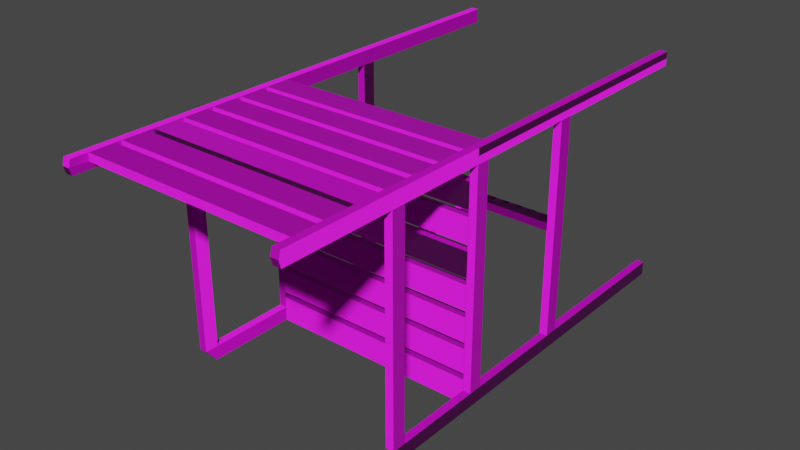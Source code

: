 # Source: Pool_Chair_for_Short_People.blend  (saved by Blender 3.0.42; exported with 4.5.12 LTS)
import bpy
from mathutils import Matrix  # noqa: F401  (used for matrix-valued properties, if any)

bpy.ops.wm.read_factory_settings(use_empty=True)
scene = bpy.context.scene
scene.name = 'Scene'

# ---- collections
col_collection = bpy.data.collections.new('Collection'); scene.collection.children.link(col_collection)

# ---- images (referenced by path relative to the original .blend; pixels are not part of the script)
import os
ASSET_DIR = os.environ.get("B2B_ASSET_DIR", "")  # directory of the original .blend (textures are referenced by path, not embedded)
HERE = os.path.dirname(os.path.abspath(__file__))  # packed textures are extracted next to this script under _unpacked/

def load_image(name, relpath, width, height, colorspace="sRGB"):
    """Load a texture the original file referenced (path relative to the .blend, or extracted next to this script)."""
    p = next((c for c in (os.path.join(HERE, relpath), os.path.join(ASSET_DIR, relpath)) if relpath and os.path.exists(c)), "")
    if p:
        img = bpy.data.images.load(p, check_existing=True)
        img.name = name
    else:  # same state as the original file: an image datablock whose file is absent (Cycles renders it pink)
        img = bpy.data.images.new(name, width, height)
        img.source = "FILE"
        img.filepath = "//" + (relpath or name)
    img.colorspace_settings.name = colorspace
    return img
img_pool_furniture_col_png = load_image('Pool_Furniture_col.png', 'Pool_Furniture_col.png', 1024, 1024, 'sRGB')
img_pool_furniture_nor = load_image('Pool_Furniture_nor', 'Pool_Furniture_nor.png', 1024, 1024, 'Non-Color')
img_pool_furniture_spec_png = load_image('Pool_Furniture_spec.png', 'Pool_Furniture_spec.png', 1024, 1024, 'Non-Color')
img_pool_furniture_col_png_001 = load_image('Pool_Furniture_col.png.001', 'Pool_Furniture_col.png', 1024, 1024, 'Non-Color')

# ---- materials (node trees are filled in below, after node groups)
mat_pool_furniture_material = bpy.data.materials.new('Pool_Furniture_material')
mat_pool_furniture_material.surface_render_method = 'BLENDED'
mat_pool_furniture_material.blend_method = 'BLEND'
mat_pool_furniture_material.use_transparent_shadow = False
mat_pool_furniture_material.diffuse_color = (0.2883, 0.1318, 0.08586, 1.0)
mat_pool_furniture_material.roughness = 0.8023

# ---- material node trees
mat_pool_furniture_material.use_nodes = True; mat_pool_furniture_material.node_tree.nodes.clear()
_N = mat_pool_furniture_material.node_tree.nodes; _L = mat_pool_furniture_material.node_tree.links
n0 = _N.new('ShaderNodeBsdfPrincipled'); n0.name = 'Principled BSDF'; n0.location = (10, 300)
n0.distribution = 'GGX'
n0.subsurface_method = 'RANDOM_WALK_SKIN'
n0.inputs[2].default_value = 0.8023
n0.inputs[3].default_value = 1.45
n0.inputs[27].default_value = (0.0, 0.0, 0.0, 1.0)
n0.inputs[28].default_value = 1.0
n1 = _N.new('ShaderNodeOutputMaterial'); n1.name = 'Material Output'; n1.location = (300, 300)
n2 = _N.new('ShaderNodeNormalMap'); n2.name = 'Normal Map'; n2.location = (-300, -300)
n2.label = 'Normal/Map'
n3 = _N.new('ShaderNodeTexImage'); n3.name = 'Image Texture'; n3.location = (-300, 600)
n3.image = img_pool_furniture_col_png
n4 = _N.new('ShaderNodeTexImage'); n4.name = 'Image Texture.001'; n4.location = (-600, -900)
n4.image = img_pool_furniture_nor
n5 = _N.new('ShaderNodeTexImage'); n5.name = 'Image Texture.002'; n5.location = (-300, 300)
n5.image = img_pool_furniture_spec_png
n6 = _N.new('ShaderNodeTexImage'); n6.name = 'Image Texture.003'; n6.location = (-300, 0)
n6.image = img_pool_furniture_col_png_001
_L.new(n0.outputs[0], n1.inputs[0])
_L.new(n2.outputs[0], n0.inputs[5])
_L.new(n3.outputs[0], n0.inputs[0])
_L.new(n4.outputs[0], n2.inputs[1])
_L.new(n5.outputs[0], n0.inputs[13])
_L.new(n6.outputs[1], n0.inputs[4])
n1.is_active_output = True

# ---- world
world_world = bpy.data.worlds.new('World'); scene.world = world_world
world_world.use_nodes = True; world_world.node_tree.nodes.clear()
_N = world_world.node_tree.nodes; _L = world_world.node_tree.links
n0 = _N.new('ShaderNodeOutputWorld'); n0.name = 'World Output'; n0.location = (300, 300)
n1 = _N.new('ShaderNodeBackground'); n1.name = 'Background'; n1.location = (10, 300)
n1.inputs[0].default_value = (0.05088, 0.05088, 0.05088, 1.0)
_L.new(n1.outputs[0], n0.inputs[0])
n0.is_active_output = True
world_world.color = (0.05088, 0.05088, 0.05088)
world_world.use_sun_shadow = False
world_world.sun_shadow_jitter_overblur = 0.0

# ---- meshes
me_cube_013 = bpy.data.meshes.new('Cube.013')
me_cube_013.from_pydata([(-4.175, 3.53, 11.07), (-4.175, 3.53, 11.37), (4.184, 3.53, 11.07), (4.184, 3.53, 11.37), (-4.175, 2.559, 11.07), (-4.175, 2.559, 11.37), (4.184, 2.559, 11.07), (4.184, 2.559, 11.37), (-4.175, 2.316, 11.07), (-4.175, 2.316, 11.37), (4.184, 2.316, 11.07), (4.184, 2.316, 11.37), (-4.175, 1.345, 11.07), (-4.175, 1.345, 11.37), (4.184, 1.345, 11.07), (4.184, 1.345, 11.37), (-4.175, 1.102, 11.07), (-4.175, 1.102, 11.37), (4.184, 1.102, 11.07), (4.184, 1.102, 11.37), (-4.175, 0.1309, 11.07), (-4.175, 0.1309, 11.37), (4.184, 0.1309, 11.07), (4.184, 0.1309, 11.37), (-4.175, -0.1119, 11.07), (-4.175, -0.1119, 11.37), (4.184, -0.1119, 11.07), (4.184, -0.1119, 11.37), (-4.175, -1.083, 11.07), (-4.175, -1.083, 11.37), (4.184, -1.083, 11.07), (4.184, -1.083, 11.37), (-4.175, -1.326, 11.07), (-4.175, -1.326, 11.37), (4.184, -1.326, 11.07), (4.184, -1.326, 11.37), (-4.175, -2.297, 11.07), (-4.175, -2.297, 11.37), (4.184, -2.297, 11.07), (4.184, -2.297, 11.37), (-4.175, -2.54, 11.07), (-4.175, -2.54, 11.37), (4.184, -2.54, 11.07), (4.184, -2.54, 11.37), (-4.175, -3.511, 11.07), (-4.175, -3.511, 11.37), (4.184, -3.511, 11.07), (4.184, -3.511, 11.37), (-4.175, -3.754, 11.07), (-4.175, -3.754, 11.37), (4.184, -3.754, 11.07), (4.184, -3.754, 11.37), (-4.175, -4.725, 11.07), (-4.175, -4.725, 11.37), (4.184, -4.725, 11.07), (4.184, -4.725, 11.37), (-4.477, 4.169, 10.83), (-4.175, 4.169, 10.83), (-4.477, -4.183, 10.83), (-4.175, -4.183, 10.83), (-4.477, 4.169, 11.37), (-4.175, 4.169, 11.37), (-4.477, -4.183, 11.37), (-4.175, -4.183, 11.37), (-4.175, 4.169, 19.64), (-4.477, 4.169, 19.64), (-4.175, 4.169, -0.3921), (-4.477, 4.169, -0.3921), (-4.175, 4.711, 19.64), (-4.477, 4.711, 19.64), (-4.175, 4.711, -0.3921), (-4.477, 4.711, -0.3921), (-4.477, -4.725, -0.3921), (-4.175, -4.725, -0.3921), (-4.477, -4.725, 14.88), (-4.175, -4.725, 14.88), (-4.477, -4.183, -0.3921), (-4.175, -4.183, -0.3921), (-4.477, -4.183, 15.35), (-4.175, -4.183, 15.35), (-4.175, 4.169, 11.37), (-4.477, 4.169, 11.37), (-4.175, 4.711, 11.37), (-4.477, 4.711, 11.37), (-4.477, 4.169, 6.191), (-4.175, 4.169, 6.191), (-4.477, -4.183, 6.191), (-4.175, -4.183, 6.191), (-4.477, 4.169, 6.733), (-4.175, 4.169, 6.733), (-4.477, -4.183, 6.733), (-4.175, -4.183, 6.733), (-4.175, -0.006925, 6.191), (-4.175, 0.2951, 6.191), (4.178, -0.006925, 6.191), (4.178, 0.2951, 6.191), (-4.175, -0.006925, 6.733), (-4.175, 0.2951, 6.733), (4.178, -0.006925, 6.733), (4.178, 0.2951, 6.733), (-4.477, 4.169, 14.81), (-4.175, 4.169, 14.81), (-4.477, -4.183, 14.81), (-4.175, -4.183, 14.81), (-4.477, 4.169, 15.35), (-4.175, 4.169, 15.35), (-4.477, -4.183, 15.35), (-4.175, -4.183, 15.35), (-4.175, 4.44, -0.3921), (-4.477, 4.44, -0.3921), (-4.175, 4.44, 19.71), (-4.477, 4.44, 19.71), (-4.175, 4.44, 11.37), (-4.477, 4.44, 11.37), (4.477, 4.169, 10.83), (4.175, 4.169, 10.83), (4.477, -4.183, 10.83), (4.175, -4.183, 10.83), (4.477, 4.169, 11.37), (4.175, 4.169, 11.37), (4.477, -4.183, 11.37), (4.175, -4.183, 11.37), (4.175, 4.169, 19.64), (4.477, 4.169, 19.64), (4.175, 4.169, -0.3921), (4.477, 4.169, -0.3921), (4.175, 4.711, 19.64), (4.477, 4.711, 19.64), (4.175, 4.711, -0.3921), (4.477, 4.711, -0.3921), (4.477, -4.725, -0.3921), (4.175, -4.725, -0.3921), (4.477, -4.725, 14.88), (4.175, -4.725, 14.88), (4.477, -4.183, -0.3921), (4.175, -4.183, -0.3921), (4.477, -4.183, 15.35), (4.175, -4.183, 15.35), (4.175, 4.169, 11.37), (4.477, 4.169, 11.37), (4.175, 4.711, 11.37), (4.477, 4.711, 11.37), (4.477, 4.169, 6.191), (4.175, 4.169, 6.191), (4.477, -4.183, 6.191), (4.175, -4.183, 6.191), (4.477, 4.169, 6.733), (4.175, 4.169, 6.733), (4.477, -4.183, 6.733), (4.175, -4.183, 6.733), (4.175, -0.006925, 6.191), (4.175, 0.2951, 6.191), (-4.178, -0.006925, 6.191), (-4.178, 0.2951, 6.191), (4.175, -0.006925, 6.733), (4.175, 0.2951, 6.733), (-4.178, -0.006925, 6.733), (-4.178, 0.2951, 6.733), (4.477, 4.169, 14.81), (4.175, 4.169, 14.81), (4.477, -4.183, 14.81), (4.175, -4.183, 14.81), (4.477, 4.169, 15.35), (4.175, 4.169, 15.35), (4.477, -4.183, 15.35), (4.175, -4.183, 15.35), (4.175, 4.44, -0.3921), (4.477, 4.44, -0.3921), (4.175, 4.44, 19.71), (4.477, 4.44, 19.71), (4.175, 4.44, 11.37), (4.477, 4.44, 11.37), (-4.175, 4.711, 11.71), (-4.175, 4.409, 11.71), (4.184, 4.711, 11.71), (4.184, 4.409, 11.71), (-4.175, 4.711, 10.73), (-4.175, 4.409, 10.73), (4.184, 4.711, 10.73), (4.184, 4.409, 10.73), (-4.175, 4.711, 12.92), (-4.175, 4.409, 12.92), (4.184, 4.711, 12.92), (4.184, 4.409, 12.92), (-4.175, 4.711, 11.95), (-4.175, 4.409, 11.95), (4.184, 4.711, 11.95), (4.184, 4.409, 11.95), (-4.175, 4.711, 14.13), (-4.175, 4.409, 14.13), (4.184, 4.711, 14.13), (4.184, 4.409, 14.13), (-4.175, 4.711, 13.16), (-4.175, 4.409, 13.16), (4.184, 4.711, 13.16), (4.184, 4.409, 13.16), (-4.175, 4.711, 15.35), (-4.175, 4.409, 15.35), (4.184, 4.711, 15.35), (4.184, 4.409, 15.35), (-4.175, 4.711, 14.38), (-4.175, 4.409, 14.38), (4.184, 4.711, 14.38), (4.184, 4.409, 14.38), (-4.175, 4.711, 16.56), (-4.175, 4.409, 16.56), (4.184, 4.711, 16.56), (4.184, 4.409, 16.56), (-4.175, 4.711, 15.59), (-4.175, 4.409, 15.59), (4.184, 4.711, 15.59), (4.184, 4.409, 15.59), (-4.175, 4.711, 17.78), (-4.175, 4.409, 17.78), (4.184, 4.711, 17.78), (4.184, 4.409, 17.78), (-4.175, 4.711, 16.8), (-4.175, 4.409, 16.8), (4.184, 4.711, 16.8), (4.184, 4.409, 16.8), (-4.175, 4.711, 18.99), (-4.175, 4.409, 18.99), (4.184, 4.711, 18.99), (4.184, 4.409, 18.99), (-4.175, 4.711, 18.02), (-4.175, 4.409, 18.02), (4.184, 4.711, 18.02), (4.184, 4.409, 18.02)], [], [(0, 1, 3, 2), (6, 7, 5, 4), (7, 3, 1, 5), (2, 6, 4, 0), (8, 9, 11, 10), (14, 15, 13, 12), (15, 11, 9, 13), (10, 14, 12, 8), (16, 17, 19, 18), (22, 23, 21, 20), (23, 19, 17, 21), (18, 22, 20, 16), (24, 25, 27, 26), (30, 31, 29, 28), (31, 27, 25, 29), (26, 30, 28, 24), (32, 33, 35, 34), (38, 39, 37, 36), (39, 35, 33, 37), (34, 38, 36, 32), (40, 41, 43, 42), (46, 47, 45, 44), (47, 43, 41, 45), (42, 46, 44, 40), (48, 49, 51, 50), (54, 55, 53, 52), (55, 51, 49, 53), (50, 54, 52, 48), (62, 63, 61, 60), (63, 59, 57, 61), (58, 62, 60, 56), (80, 81, 67, 66), (82, 83, 69, 68), (110, 111, 65, 64), (113, 81, 65, 111), (112, 82, 68, 110), (74, 75, 79, 78), (78, 79, 77, 76), (79, 75, 73, 77), (74, 78, 76, 72), (74, 72, 73, 75), (108, 70, 82, 112), (109, 67, 81, 113), (70, 71, 83, 82), (64, 65, 81, 80), (90, 91, 89, 88), (91, 87, 85, 89), (86, 90, 88, 84), (98, 99, 97, 96), (99, 95, 93, 97), (94, 98, 96, 92), (58, 56, 57, 59), (86, 84, 85, 87), (94, 92, 93, 95), (106, 107, 105, 104), (107, 103, 101, 105), (102, 106, 104, 100), (102, 100, 101, 103), (71, 109, 113, 83), (66, 108, 112, 80), (80, 112, 110, 64), (83, 113, 111, 69), (68, 69, 111, 110), (120, 118, 119, 121), (121, 119, 115, 117), (116, 114, 118, 120), (138, 124, 125, 139), (140, 126, 127, 141), (168, 122, 123, 169), (171, 169, 123, 139), (170, 168, 126, 140), (132, 136, 137, 133), (136, 134, 135, 137), (137, 135, 131, 133), (132, 130, 134, 136), (132, 133, 131, 130), (166, 170, 140, 128), (167, 171, 139, 125), (128, 140, 141, 129), (122, 138, 139, 123), (148, 146, 147, 149), (149, 147, 143, 145), (144, 142, 146, 148), (156, 154, 155, 157), (157, 155, 151, 153), (152, 150, 154, 156), (116, 117, 115, 114), (144, 145, 143, 142), (152, 153, 151, 150), (164, 162, 163, 165), (165, 163, 159, 161), (160, 158, 162, 164), (160, 161, 159, 158), (129, 141, 171, 167), (124, 138, 170, 166), (138, 122, 168, 170), (141, 127, 169, 171), (126, 168, 169, 127), (172, 173, 175, 174), (179, 175, 173, 177), (174, 178, 176, 172), (176, 178, 179, 177), (180, 181, 183, 182), (187, 183, 181, 185), (182, 186, 184, 180), (184, 186, 187, 185), (188, 189, 191, 190), (195, 191, 189, 193), (190, 194, 192, 188), (192, 194, 195, 193), (196, 197, 199, 198), (203, 199, 197, 201), (198, 202, 200, 196), (200, 202, 203, 201), (204, 205, 207, 206), (211, 207, 205, 209), (206, 210, 208, 204), (208, 210, 211, 209), (212, 213, 215, 214), (219, 215, 213, 217), (214, 218, 216, 212), (216, 218, 219, 217), (220, 221, 223, 222), (227, 223, 221, 225), (222, 226, 224, 220), (224, 226, 227, 225)])
me_cube_013.polygons.foreach_set('use_smooth', [True] * 126)
_k = set([(0, 2), (1, 3), (4, 6), (5, 7), (8, 10), (9, 11), (12, 14), (13, 15), (16, 18), (17, 19), (20, 22), (21, 23), (24, 26), (25, 27), (28, 30), (29, 31), (32, 34), (33, 35), (36, 38), (37, 39), (40, 42), (41, 43), (44, 46), (45, 47), (48, 50), (49, 51), (52, 54), (53, 55), (56, 58), (57, 59), (60, 62), (61, 63), (64, 65), (64, 80), (64, 110), (65, 81), (65, 111), (66, 80), (67, 81), (68, 69), (68, 82), (68, 110), (69, 83), (69, 111), (70, 82), (71, 83), (72, 74), (73, 75), (74, 75), (74, 78), (75, 79), (76, 78), (77, 79), (78, 79), (84, 86), (85, 87), (88, 90), (89, 91), (92, 94), (93, 95), (96, 98), (97, 99), (100, 102), (101, 103), (104, 106), (105, 107), (110, 111), (114, 116), (115, 117), (118, 120), (119, 121), (122, 123), (122, 138), (122, 168), (123, 139), (123, 169), (124, 138), (125, 139), (126, 127), (126, 140), (126, 168), (127, 141), (127, 169), (128, 140), (129, 141), (130, 132), (131, 133), (132, 133), (132, 136), (133, 137), (134, 136), (135, 137), (136, 137), (142, 144), (143, 145), (146, 148), (147, 149), (150, 152), (151, 153), (154, 156), (155, 157), (158, 160), (159, 161), (162, 164), (163, 165), (168, 169), (172, 174), (173, 175), (176, 178), (177, 179), (180, 182), (181, 183), (184, 186), (185, 187), (188, 190), (189, 191), (192, 194), (193, 195), (196, 198), (197, 199), (200, 202), (201, 203), (204, 206), (205, 207), (208, 210), (209, 211), (212, 214), (213, 215), (216, 218), (217, 219), (220, 222), (221, 223), (224, 226), (225, 227)])
me_cube_013.attributes.new('sharp_edge', 'BOOLEAN', 'EDGE').data.foreach_set('value', [ (min(e.vertices), max(e.vertices)) in _k for e in me_cube_013.edges])
_uv = me_cube_013.uv_layers.new(name='UVMap')
_uv.uv.foreach_set('vector', [0.05656, 0.4711, 0.07041, 0.4711, 0.07041, 0.8544, 0.05656, 0.8544, 0.1288, 0.8544, 0.1149, 0.8544, 0.1149, 0.4711, 0.1288, 0.4711, 0.1149, 0.8544, 0.07041, 0.8544, 0.07041, 0.4711, 0.1149, 0.4711, 0.1733, 0.8544, 0.1288, 0.8544, 0.1288, 0.4711, 0.1733, 0.4711, 0.1355, 0.8428, 0.1216, 0.8428, 0.1216, 0.4596, 0.1355, 0.4596, 0.06326, 0.4596, 0.07711, 0.4596, 0.07711, 0.8428, 0.06326, 0.8428, 0.07711, 0.4596, 0.1216, 0.4596, 0.1216, 0.8428, 0.07711, 0.8428, 0.01874, 0.4596, 0.06326, 0.4596, 0.06326, 0.8428, 0.01874, 0.8428, 0.04488, 0.3078, 0.05873, 0.3078, 0.05873, 0.691, 0.04488, 0.691, 0.1171, 0.691, 0.1033, 0.691, 0.1033, 0.3078, 0.1171, 0.3078, 0.1033, 0.691, 0.05873, 0.691, 0.05873, 0.3078, 0.1033, 0.3078, 0.1616, 0.691, 0.1171, 0.691, 0.1171, 0.3078, 0.1616, 0.3078, 0.09688, 0.8416, 0.08304, 0.8416, 0.08304, 0.4583, 0.09688, 0.4583, 0.03696, 0.4534, 0.05081, 0.4534, 0.05081, 0.8367, 0.03696, 0.8367, 0.03851, 0.4583, 0.08304, 0.4583, 0.08304, 0.8416, 0.03851, 0.8416, 0.1413, 0.4559, 0.1858, 0.4559, 0.1858, 0.8391, 0.1413, 0.8391, 0.1493, 0.8441, 0.1354, 0.8441, 0.1354, 0.4608, 0.1493, 0.4608, 0.07707, 0.4608, 0.09092, 0.4608, 0.09091, 0.8441, 0.07707, 0.8441, 0.09092, 0.4608, 0.1354, 0.4608, 0.1354, 0.8441, 0.09091, 0.8441, 0.03254, 0.4608, 0.07707, 0.4608, 0.07707, 0.8441, 0.03254, 0.8441, 0.09106, 0.8453, 0.07721, 0.8453, 0.07721, 0.462, 0.09106, 0.462, 0.03114, 0.4571, 0.04499, 0.4571, 0.04499, 0.8404, 0.03114, 0.8404, 0.03268, 0.462, 0.07721, 0.462, 0.07721, 0.8453, 0.03268, 0.8453, 0.1355, 0.4596, 0.18, 0.4596, 0.18, 0.8428, 0.1355, 0.8428, 0.1413, 0.8391, 0.1275, 0.8391, 0.1275, 0.4559, 0.1413, 0.4559, 0.06909, 0.4559, 0.08294, 0.4559, 0.08294, 0.8391, 0.06909, 0.8391, 0.08294, 0.4559, 0.1275, 0.4559, 0.1275, 0.8391, 0.08294, 0.8391, 0.02456, 0.4559, 0.06909, 0.4559, 0.06909, 0.8391, 0.02456, 0.8391, 0.1404, 0.8386, 0.1216, 0.8386, 0.1216, 0.3188, 0.1404, 0.3188, 0.1434, 0.3191, 0.1771, 0.3191, 0.1771, 0.8388, 0.1434, 0.8388, 0.1094, 0.861, 0.07565, 0.861, 0.07565, 0.3413, 0.1094, 0.3413, 0.05198, 0.339, 0.07078, 0.339, 0.07078, 0.7972, 0.05198, 0.7972, 0.07719, 0.8192, 0.0584, 0.8192, 0.0584, 0.3049, 0.07719, 0.3049, 0.02001, 0.3376, 0.01992, 0.3188, 0.03738, 0.3188, 0.03746, 0.3376, 0.06346, 0.8757, 0.04661, 0.8757, 0.04661, 0.3614, 0.06346, 0.3568, 0.09598, 0.3049, 0.1128, 0.3049, 0.1128, 0.8192, 0.09598, 0.8237, 0.0183, 0.2557, 0.0371, 0.2556, 0.03729, 0.3, 0.0185, 0.3001, 0.1094, 0.2336, 0.1282, 0.2336, 0.1282, 0.9392, 0.1094, 0.9392, 0.0807, 0.2704, 0.1144, 0.2993, 0.1144, 0.9761, 0.0807, 0.9761, 0.0807, 0.9472, 0.04699, 0.9761, 0.04699, 0.2704, 0.0807, 0.2704, 0.147, 0.2336, 0.147, 0.9103, 0.1282, 0.9103, 0.1282, 0.2336, 0.04225, 0.8111, 0.0254, 0.8111, 0.0254, 0.3528, 0.04225, 0.3528, 0.1233, 0.7972, 0.1064, 0.7972, 0.1064, 0.339, 0.1233, 0.339, 0.08957, 0.7972, 0.07078, 0.7972, 0.07078, 0.339, 0.08957, 0.339, 0.07719, 0.3049, 0.09598, 0.3049, 0.09598, 0.8192, 0.07719, 0.8192, 0.1028, 0.8385, 0.08398, 0.8385, 0.08398, 0.3188, 0.1028, 0.3188, 0.1097, 0.3528, 0.1434, 0.3528, 0.1434, 0.8725, 0.1097, 0.8725, 0.04225, 0.3528, 0.07596, 0.3528, 0.07596, 0.8725, 0.04225, 0.8725, 0.0464, 0.8385, 0.0276, 0.8385, 0.0276, 0.3188, 0.0464, 0.3188, 0.08226, 0.3568, 0.116, 0.3568, 0.116, 0.8766, 0.08226, 0.8766, 0.07596, 0.3528, 0.1097, 0.3528, 0.1097, 0.8725, 0.07596, 0.8725, 0.0464, 0.8386, 0.0464, 0.3188, 0.06519, 0.3188, 0.06519, 0.8386, 0.06519, 0.8385, 0.06519, 0.3188, 0.08398, 0.3188, 0.08398, 0.8385, 0.06346, 0.8766, 0.06346, 0.3568, 0.08226, 0.3568, 0.08226, 0.8766, 0.1216, 0.8386, 0.1028, 0.8386, 0.1028, 0.3188, 0.1216, 0.3188, 0.1094, 0.7533, 0.07567, 0.7533, 0.07567, 0.2336, 0.1094, 0.2336, 0.07567, 0.787, 0.04197, 0.787, 0.04197, 0.2673, 0.07567, 0.2673, 0.0396, 0.8246, 0.0396, 0.3049, 0.0584, 0.3049, 0.0584, 0.8246, 0.08957, 0.339, 0.1064, 0.339, 0.1064, 0.7972, 0.08957, 0.7972, 0.1401, 0.7972, 0.1233, 0.7972, 0.1233, 0.339, 0.1401, 0.339, 0.1297, 0.8237, 0.1128, 0.8237, 0.1128, 0.3049, 0.1297, 0.3094, 0.1465, 0.8237, 0.1297, 0.8237, 0.1297, 0.3049, 0.1465, 0.3094, 0.03729, 0.3, 0.03738, 0.3188, 0.01992, 0.3188, 0.01984, 0.3001, 0.1404, 0.8386, 0.1404, 0.3188, 0.1216, 0.3188, 0.1216, 0.8386, 0.1434, 0.3191, 0.1434, 0.8388, 0.1771, 0.8388, 0.1771, 0.3191, 0.1094, 0.861, 0.1094, 0.3413, 0.07565, 0.3413, 0.07565, 0.861, 0.05198, 0.339, 0.05198, 0.7972, 0.07078, 0.7972, 0.07078, 0.339, 0.07719, 0.8192, 0.07719, 0.3049, 0.0584, 0.3049, 0.0584, 0.8192, 0.02001, 0.3376, 0.03746, 0.3376, 0.03738, 0.3188, 0.01992, 0.3188, 0.06346, 0.8757, 0.06346, 0.3568, 0.04661, 0.3614, 0.04661, 0.8757, 0.09598, 0.3049, 0.09598, 0.8237, 0.1128, 0.8192, 0.1128, 0.3049, 0.0183, 0.2557, 0.0185, 0.3001, 0.03729, 0.3, 0.0371, 0.2556, 0.1094, 0.2336, 0.1094, 0.9392, 0.1282, 0.9392, 0.1282, 0.2336, 0.0807, 0.2704, 0.0807, 0.9761, 0.1144, 0.9761, 0.1144, 0.2993, 0.0807, 0.9472, 0.0807, 0.2704, 0.04699, 0.2704, 0.04699, 0.9761, 0.147, 0.2336, 0.1282, 0.2336, 0.1282, 0.9103, 0.147, 0.9103, 0.04225, 0.8111, 0.04225, 0.3528, 0.0254, 0.3528, 0.0254, 0.8111, 0.1233, 0.7972, 0.1233, 0.339, 0.1064, 0.339, 0.1064, 0.7972, 0.08957, 0.7972, 0.08957, 0.339, 0.07078, 0.339, 0.07078, 0.7972, 0.07719, 0.3049, 0.07719, 0.8192, 0.09598, 0.8192, 0.09598, 0.3049, 0.1028, 0.8385, 0.1028, 0.3188, 0.08398, 0.3188, 0.08398, 0.8385, 0.1097, 0.3528, 0.1097, 0.8725, 0.1434, 0.8725, 0.1434, 0.3528, 0.04225, 0.3528, 0.04225, 0.8725, 0.07596, 0.8725, 0.07596, 0.3528, 0.0464, 0.8385, 0.0464, 0.3188, 0.0276, 0.3188, 0.0276, 0.8385, 0.08226, 0.3568, 0.08226, 0.8766, 0.116, 0.8766, 0.116, 0.3568, 0.07596, 0.3528, 0.07596, 0.8725, 0.1097, 0.8725, 0.1097, 0.3528, 0.0464, 0.8386, 0.06519, 0.8386, 0.06519, 0.3188, 0.0464, 0.3188, 0.06519, 0.8385, 0.08398, 0.8385, 0.08398, 0.3188, 0.06519, 0.3188, 0.06346, 0.8766, 0.08226, 0.8766, 0.08226, 0.3568, 0.06346, 0.3568, 0.1216, 0.8386, 0.1216, 0.3188, 0.1028, 0.3188, 0.1028, 0.8386, 0.1094, 0.7533, 0.1094, 0.2336, 0.07567, 0.2336, 0.07567, 0.7533, 0.07567, 0.787, 0.07567, 0.2673, 0.04197, 0.2673, 0.04197, 0.787, 0.0396, 0.8246, 0.0584, 0.8246, 0.0584, 0.3049, 0.0396, 0.3049, 0.08957, 0.339, 0.08957, 0.7972, 0.1064, 0.7972, 0.1064, 0.339, 0.1401, 0.7972, 0.1401, 0.339, 0.1233, 0.339, 0.1233, 0.7972, 0.1297, 0.8237, 0.1297, 0.3094, 0.1128, 0.3049, 0.1128, 0.8237, 0.1465, 0.8237, 0.1465, 0.3094, 0.1297, 0.3049, 0.1297, 0.8237, 0.03729, 0.3, 0.01984, 0.3001, 0.01992, 0.3188, 0.03738, 0.3188, 0.1029, 0.8471, 0.089, 0.8471, 0.089, 0.4639, 0.1029, 0.4639, 0.04447, 0.4639, 0.089, 0.4639, 0.089, 0.8471, 0.04447, 0.8471, 0.1029, 0.4639, 0.1474, 0.4639, 0.1474, 0.8471, 0.1029, 0.8471, 0.03063, 0.8471, 0.03063, 0.4639, 0.04447, 0.4639, 0.04447, 0.8471, 0.1067, 0.8508, 0.09283, 0.8508, 0.09283, 0.4675, 0.1067, 0.4675, 0.0483, 0.4675, 0.09283, 0.4675, 0.09283, 0.8508, 0.0483, 0.8508, 0.1067, 0.4675, 0.1512, 0.4675, 0.1512, 0.8508, 0.1067, 0.8508, 0.03445, 0.8508, 0.03445, 0.4675, 0.0483, 0.4675, 0.0483, 0.8508, 0.07565, 0.8545, 0.0618, 0.8545, 0.0618, 0.4712, 0.07565, 0.4712, 0.01727, 0.4712, 0.0618, 0.4712, 0.0618, 0.8545, 0.01727, 0.8545, 0.07565, 0.4712, 0.1202, 0.4712, 0.1202, 0.8545, 0.07565, 0.8545, 0.1474, 0.8471, 0.1474, 0.4639, 0.1612, 0.4639, 0.1612, 0.8471, 0.1344, 0.8545, 0.1206, 0.8545, 0.1206, 0.4712, 0.1344, 0.4712, 0.07606, 0.4712, 0.1206, 0.4712, 0.1206, 0.8545, 0.07606, 0.8545, 0.1344, 0.4712, 0.179, 0.4712, 0.179, 0.8545, 0.1344, 0.8545, 0.06221, 0.8545, 0.06221, 0.4712, 0.07606, 0.4712, 0.07606, 0.8545, 0.1093, 0.4559, 0.1231, 0.4559, 0.1231, 0.8391, 0.1093, 0.8391, 0.1677, 0.8391, 0.1231, 0.8391, 0.1231, 0.4559, 0.1677, 0.4559, 0.1093, 0.8391, 0.06476, 0.8391, 0.06476, 0.4559, 0.1093, 0.4559, 0.1815, 0.4559, 0.1815, 0.8391, 0.1677, 0.8391, 0.1677, 0.4559, 0.1924, 0.8545, 0.1786, 0.8545, 0.1786, 0.4712, 0.1924, 0.4712, 0.134, 0.4712, 0.1786, 0.4712, 0.1786, 0.8545, 0.134, 0.8545, 0.01769, 0.4712, 0.06221, 0.4712, 0.06221, 0.8545, 0.01769, 0.8545, 0.1202, 0.8545, 0.1202, 0.4712, 0.134, 0.4712, 0.134, 0.8545, 0.1691, 0.8416, 0.1553, 0.8416, 0.1553, 0.4583, 0.1691, 0.4583, 0.1107, 0.4583, 0.1553, 0.4583, 0.1553, 0.8416, 0.1107, 0.8416, 0.02023, 0.4559, 0.06476, 0.4559, 0.06476, 0.8391, 0.02023, 0.8391, 0.09688, 0.8416, 0.09688, 0.4583, 0.1107, 0.4583, 0.1107, 0.8416])
me_cube_013.materials.append(mat_pool_furniture_material)
me_cube_013.use_remesh_fix_poles = True
me_cube_013.use_remesh_preserve_attributes = False
me_cube_013.update()
me_cube_013.normals_split_custom_set([tuple(v) for v in zip(*[iter([5.705e-08, 1.0, 0.0, 5.705e-08, 1.0, 0.0, 5.705e-08, 1.0, 0.0, 5.705e-08, 1.0, 0.0, -5.705e-08, -1.0, 0.0, -5.705e-08, -1.0, 0.0, -5.705e-08, -1.0, 0.0, -5.705e-08, -1.0, 0.0, -2.35e-07, 0.0, 1.0, -2.35e-07, 0.0, 1.0, -2.35e-07, 0.0, 1.0, -2.35e-07, 0.0, 1.0, 2.35e-07, 0.0, -1.0, 2.35e-07, 0.0, -1.0, 2.35e-07, 0.0, -1.0, 2.35e-07, 0.0, -1.0, 5.705e-08, 1.0, 0.0, 5.705e-08, 1.0, 0.0, 5.705e-08, 1.0, 0.0, 5.705e-08, 1.0, 0.0, -5.705e-08, -1.0, 0.0, -5.705e-08, -1.0, 0.0, -5.705e-08, -1.0, 0.0, -5.705e-08, -1.0, 0.0, -2.35e-07, 0.0, 1.0, -2.35e-07, 0.0, 1.0, -2.35e-07, 0.0, 1.0, -2.35e-07, 0.0, 1.0, 2.35e-07, 0.0, -1.0, 2.35e-07, 0.0, -1.0, 2.35e-07, 0.0, -1.0, 2.35e-07, 0.0, -1.0, 5.705e-08, 1.0, 0.0, 5.705e-08, 1.0, 0.0, 5.705e-08, 1.0, 0.0, 5.705e-08, 1.0, 0.0, -4.279e-08, -1.0, 0.0, -4.279e-08, -1.0, 0.0, -4.279e-08, -1.0, 0.0, -4.279e-08, -1.0, 0.0, -2.35e-07, 0.0, 1.0, -2.35e-07, 0.0, 1.0, -2.35e-07, 0.0, 1.0, -2.35e-07, 0.0, 1.0, 3.525e-07, 0.0, -1.0, 3.525e-07, 0.0, -1.0, 3.525e-07, 0.0, -1.0, 3.525e-07, 0.0, -1.0, 4.368e-08, 1.0, 0.0, 4.368e-08, 1.0, 0.0, 4.368e-08, 1.0, 0.0, 4.368e-08, 1.0, 0.0, -5.705e-08, -1.0, 0.0, -5.705e-08, -1.0, 0.0, -5.705e-08, -1.0, 0.0, -5.705e-08, -1.0, 0.0, -2.35e-07, 0.0, 1.0, -2.35e-07, 0.0, 1.0, -2.35e-07, 0.0, 1.0, -2.35e-07, 0.0, 1.0, 1.175e-07, 0.0, -1.0, 1.175e-07, 0.0, -1.0, 1.175e-07, 0.0, -1.0, 1.175e-07, 0.0, -1.0, 5.705e-08, 1.0, 0.0, 5.705e-08, 1.0, 0.0, 5.705e-08, 1.0, 0.0, 5.705e-08, 1.0, 0.0, -5.705e-08, -1.0, 0.0, -5.705e-08, -1.0, 0.0, -5.705e-08, -1.0, 0.0, -5.705e-08, -1.0, 0.0, -2.35e-07, 0.0, 1.0, -2.35e-07, 0.0, 1.0, -2.35e-07, 0.0, 1.0, -2.35e-07, 0.0, 1.0, 2.35e-07, 0.0, -1.0, 2.35e-07, 0.0, -1.0, 2.35e-07, 0.0, -1.0, 2.35e-07, 0.0, -1.0, 5.705e-08, 1.0, 0.0, 5.705e-08, 1.0, 0.0, 5.705e-08, 1.0, 0.0, 5.705e-08, 1.0, 0.0, -5.705e-08, -1.0, 0.0, -5.705e-08, -1.0, 0.0, -5.705e-08, -1.0, 0.0, -5.705e-08, -1.0, 0.0, -2.35e-07, 0.0, 1.0, -2.35e-07, 0.0, 1.0, -2.35e-07, 0.0, 1.0, -2.35e-07, 0.0, 1.0, 2.35e-07, 0.0, -1.0, 2.35e-07, 0.0, -1.0, 2.35e-07, 0.0, -1.0, 2.35e-07, 0.0, -1.0, 5.705e-08, 1.0, 0.0, 5.705e-08, 1.0, 0.0, 5.705e-08, 1.0, 0.0, 5.705e-08, 1.0, 0.0, 0.0, -1.0, 0.0, 0.0, -1.0, 0.0, 0.0, -1.0, 0.0, 0.0, -1.0, 0.0, -2.35e-07, 0.0, 1.0, -2.35e-07, 0.0, 1.0, -2.35e-07, 0.0, 1.0, -2.35e-07, 0.0, 1.0, 3.525e-07, 0.0, -1.0, 3.525e-07, 0.0, -1.0, 3.525e-07, 0.0, -1.0, 3.525e-07, 0.0, -1.0, 0.0, 0.0, 1.0, 0.0, 0.0, 1.0, 0.0, 0.0, 1.0, 0.0, 0.0, 1.0, 1.0, 0.0, 4.401e-07, 1.0, 0.0, 4.401e-07, 1.0, 0.0, 4.401e-07, 1.0, 0.0, 4.401e-07, -1.0, 1.054e-07, -4.401e-07, -1.0, 1.054e-07, -4.401e-07, -1.0, 1.054e-07, -4.401e-07, -1.0, 1.054e-07, -4.401e-07, 0.0, -1.0, -1.078e-07, 0.0, -1.0, -1.078e-07, 0.0, -1.0, -1.678e-07, 0.0, -1.0, -1.678e-07, 0.0, 1.0, 0.0, 0.0, 1.0, 0.0, 0.0, 1.0, 0.0, 0.0, 1.0, 0.0, 0.0, -0.2608, 0.9654, 0.0, -0.2608, 0.9654, 0.0, -0.2608, 0.9654, 0.0, -0.2608, 0.9654, -1.0, -2.081e-13, -8.952e-08, -1.0, -2.319e-07, -8.952e-08, -1.0, -4.639e-07, -5.744e-08, -1.0, -3.48e-13, -5.744e-08, 1.0, -3.619e-14, 1.182e-07, 1.0, 3.976e-08, 1.182e-07, 1.0, 7.952e-08, 1.149e-07, 1.0, -5.709e-14, 1.149e-07, 0.0, -0.6507, 0.7594, 0.0, -0.6507, 0.7594, 0.0, -0.6507, 0.7594, 0.0, -0.6507, 0.7594, 0.0, 1.0, 1.755e-07, 0.0, 1.0, 1.755e-07, 0.0, 1.0, 1.755e-07, 0.0, 1.0, 1.755e-07, 1.0, 0.0, 1.537e-07, 1.0, 0.0, 1.537e-07, 1.0, 0.0, 1.537e-07, 1.0, 0.0, 1.537e-07, -1.0, 0.0, -1.845e-07, -1.0, 0.0, -1.845e-07, -1.0, 0.0, -1.845e-07, -1.0, 0.0, -1.845e-07, 0.0, -1.0, -1.285e-08, 0.0, -1.0, -1.285e-08, 0.0, -1.0, -1.285e-08, 0.0, -1.0, -1.285e-08, 1.0, 0.0, 1.216e-07, 1.0, 0.0, 1.216e-07, 1.0, 3.976e-08, 1.182e-07, 1.0, -3.619e-14, 1.182e-07, -1.0, 0.0, -1.216e-07, -1.0, 0.0, -1.216e-07, -1.0, -2.319e-07, -8.952e-08, -1.0, -2.081e-13, -8.952e-08, 0.0, 1.0, 0.0, 0.0, 1.0, 0.0, 0.0, 1.0, 0.0, 0.0, 1.0, 0.0, 0.0, -1.0, -4.775e-08, 0.0, -1.0, -4.775e-08, 0.0, -1.0, -1.078e-07, 0.0, -1.0, -1.078e-07, -3.024e-06, 1.803e-13, 1.0, -3.024e-06, 1.803e-13, 1.0, -3.024e-06, 1.803e-13, 1.0, -3.024e-06, 1.803e-13, 1.0, 1.0, -5.269e-08, 0.0, 1.0, -5.269e-08, 0.0, 1.0, -5.269e-08, 0.0, 1.0, -5.269e-08, 0.0, -1.0, 1.581e-07, 0.0, -1.0, 1.581e-07, 0.0, -1.0, 1.581e-07, 0.0, -1.0, 1.581e-07, 0.0, -9.451e-08, 0.0, 1.0, -9.451e-08, 0.0, 1.0, -9.451e-08, 0.0, 1.0, -9.451e-08, 0.0, 1.0, 4.282e-08, 1.0, 0.0, 4.282e-08, 1.0, 0.0, 4.282e-08, 1.0, 0.0, 4.282e-08, 1.0, 0.0, -4.371e-08, -1.0, 0.0, -4.371e-08, -1.0, 0.0, -4.371e-08, -1.0, 0.0, -4.371e-08, -1.0, 0.0, 0.0, 0.0, -1.0, 0.0, 0.0, -1.0, 0.0, 0.0, -1.0, 0.0, 0.0, -1.0, 1.512e-06, -1.142e-07, -1.0, 1.512e-06, -1.142e-07, -1.0, 1.512e-06, -1.142e-07, -1.0, 1.512e-06, -1.142e-07, -1.0, 2.162e-07, 0.0, -1.0, 2.162e-07, 0.0, -1.0, 2.162e-07, 0.0, -1.0, 2.162e-07, 0.0, -1.0, 0.0, 0.0, 1.0, 0.0, 0.0, 1.0, 0.0, 0.0, 1.0, 0.0, 0.0, 1.0, 1.0, -5.269e-08, 0.0, 1.0, -5.269e-08, 0.0, 1.0, -5.269e-08, 0.0, 1.0, -5.269e-08, 0.0, -1.0, 1.054e-07, 0.0, -1.0, 1.054e-07, 0.0, -1.0, 1.054e-07, 0.0, -1.0, 1.054e-07, 0.0, 0.0, 0.0, -1.0, 0.0, 0.0, -1.0, 0.0, 0.0, -1.0, 0.0, 0.0, -1.0, -1.0, 0.0, -1.216e-07, -1.0, 0.0, -1.216e-07, -1.0, -2.081e-13, -8.952e-08, -1.0, 2.319e-07, -8.952e-08, 1.0, 0.0, 1.216e-07, 1.0, 0.0, 1.216e-07, 1.0, -3.619e-14, 1.182e-07, 1.0, -3.976e-08, 1.182e-07, 1.0, -3.976e-08, 1.182e-07, 1.0, -3.619e-14, 1.182e-07, 1.0, -5.709e-14, 1.149e-07, 1.0, -7.952e-08, 1.149e-07, -1.0, 2.319e-07, -8.952e-08, -1.0, -2.081e-13, -8.952e-08, -1.0, -3.48e-13, -5.744e-08, -1.0, 4.639e-07, -5.744e-08, 0.0, 0.2608, 0.9654, 0.0, 0.2608, 0.9654, 0.0, 0.2608, 0.9654, 0.0, 0.2608, 0.9654, 0.0, 0.0, 1.0, 0.0, 0.0, 1.0, 0.0, 0.0, 1.0, 0.0, 0.0, 1.0, -1.0, 0.0, -4.401e-07, -1.0, 0.0, -4.401e-07, -1.0, 0.0, -4.401e-07, -1.0, 0.0, -4.401e-07, 1.0, 0.0, 4.401e-07, 1.0, 0.0, 4.401e-07, 1.0, 0.0, 4.401e-07, 1.0, 0.0, 4.401e-07, 0.0, -1.0, -8.259e-08, 0.0, -1.0, -1.667e-07, 0.0, -1.0, -1.667e-07, 0.0, -1.0, -8.259e-08, 0.0, 1.0, 1.902e-08, 0.0, 1.0, 2.234e-08, 0.0, 1.0, 2.234e-08, 0.0, 1.0, 1.902e-08, 0.0, -0.2608, 0.9654, 0.0, -0.2608, 0.9654, 0.0, -0.2608, 0.9654, 0.0, -0.2608, 0.9654, 1.0, 0.0, 1.47e-07, 1.0, 0.0, 1.723e-07, 1.0, 0.0, 1.723e-07, 1.0, 0.0, 1.47e-07, -1.0, 0.0, -1.182e-07, -1.0, 0.0, -1.149e-07, -1.0, 0.0, -1.149e-07, -1.0, 0.0, -1.182e-07, 0.0, -0.6507, 0.7594, 0.0, -0.6507, 0.7594, 0.0, -0.6507, 0.7594, 0.0, -0.6507, 0.7594, 0.0, 1.0, 1.589e-07, 0.0, 1.0, 1.589e-07, 0.0, 1.0, 1.589e-07, 0.0, 1.0, 1.589e-07, -1.0, 0.0, -1.537e-07, -1.0, 0.0, -1.537e-07, -1.0, 0.0, -1.537e-07, -1.0, 0.0, -1.537e-07, 1.0, -9.082e-07, 1.23e-07, 1.0, -9.082e-07, 1.23e-07, 1.0, -9.082e-07, 1.23e-07, 1.0, -9.082e-07, 1.23e-07, 0.0, -1.0, -2.584e-08, 0.0, -1.0, -2.584e-08, 0.0, -1.0, -2.584e-08, 0.0, -1.0, -2.584e-08, -1.0, 0.0, -1.216e-07, -1.0, 0.0, -1.182e-07, -1.0, 0.0, -1.182e-07, -1.0, 0.0, -1.216e-07, 1.0, 0.0, 1.216e-07, 1.0, 0.0, 1.47e-07, 1.0, 0.0, 1.47e-07, 1.0, 0.0, 1.216e-07, 0.0, 1.0, 1.57e-08, 0.0, 1.0, 1.902e-08, 0.0, 1.0, 1.902e-08, 0.0, 1.0, 1.57e-08, 0.0, -1.0, 1.521e-09, 0.0, -1.0, -8.259e-08, 0.0, -1.0, -8.259e-08, 0.0, -1.0, 1.521e-09, -1.512e-06, 0.0, 1.0, -1.512e-06, 0.0, 1.0, -1.512e-06, 0.0, 1.0, -1.512e-06, 0.0, 1.0, -1.0, 6.857e-08, 0.0, -1.0, 6.857e-08, 0.0, -1.0, 6.857e-08, 0.0, -1.0, 6.857e-08, 0.0, 1.0, 0.0, 0.0, 1.0, 0.0, 0.0, 1.0, 0.0, 0.0, 1.0, 0.0, 0.0, -1.039e-07, 0.0, 1.0, -1.039e-07, 0.0, 1.0, -1.039e-07, 0.0, 1.0, -1.039e-07, 0.0, 1.0, 4.282e-08, 1.0, 0.0, 4.282e-08, 1.0, 0.0, 4.282e-08, 1.0, 0.0, 4.282e-08, 1.0, 0.0, -4.371e-08, -1.0, 0.0, -4.371e-08, -1.0, 0.0, -4.371e-08, -1.0, 0.0, -4.371e-08, -1.0, 0.0, 0.0, 0.0, -1.0, 0.0, 0.0, -1.0, 0.0, 0.0, -1.0, 0.0, 0.0, -1.0, 1.512e-06, -1.142e-07, -1.0, 1.512e-06, -1.142e-07, -1.0, 1.512e-06, -1.142e-07, -1.0, 1.512e-06, -1.142e-07, -1.0, 0.0, 0.0, -1.0, 0.0, 0.0, -1.0, 0.0, 0.0, -1.0, 0.0, 0.0, -1.0, 0.0, 0.0, 1.0, 0.0, 0.0, 1.0, 0.0, 0.0, 1.0, 0.0, 0.0, 1.0, -1.0, 5.269e-08, 0.0, -1.0, 5.269e-08, 0.0, -1.0, 5.269e-08, 0.0, -1.0, 5.269e-08, 0.0, 1.0, 0.0, 0.0, 1.0, 0.0, 0.0, 1.0, 0.0, 0.0, 1.0, 0.0, 0.0, 0.0, 0.0, -1.0, 0.0, 0.0, -1.0, 0.0, 0.0, -1.0, 0.0, 0.0, -1.0, 1.0, 0.0, 1.216e-07, 1.0, 0.0, 1.47e-07, 1.0, 0.0, 1.47e-07, 1.0, 0.0, 1.216e-07, -1.0, 0.0, -1.216e-07, -1.0, 0.0, -1.182e-07, -1.0, 0.0, -1.182e-07, -1.0, 0.0, -1.216e-07, -1.0, 0.0, -1.182e-07, -1.0, 0.0, -1.149e-07, -1.0, 0.0, -1.149e-07, -1.0, 0.0, -1.182e-07, 1.0, 0.0, 1.47e-07, 1.0, 0.0, 1.723e-07, 1.0, 0.0, 1.723e-07, 1.0, 0.0, 1.47e-07, 0.0, 0.2608, 0.9654, 0.0, 0.2608, 0.9654, 0.0, 0.2608, 0.9654, 0.0, 0.2608, 0.9654, -1.889e-07, 0.0, 1.0, -1.889e-07, 0.0, 1.0, -1.889e-07, 0.0, 1.0, -1.889e-07, 0.0, 1.0, 0.0, -1.0, 2.109e-07, 0.0, -1.0, 2.109e-07, 0.0, -1.0, 2.109e-07, 0.0, -1.0, 2.109e-07, 0.0, 1.0, -1.932e-07, 0.0, 1.0, -1.932e-07, 0.0, 1.0, -1.932e-07, 0.0, 1.0, -1.932e-07, 2.833e-07, 0.0, -1.0, 2.833e-07, 0.0, -1.0, 2.833e-07, 0.0, -1.0, 2.833e-07, 0.0, -1.0, -1.889e-07, 0.0, 1.0, -1.889e-07, 0.0, 1.0, -1.889e-07, 0.0, 1.0, -1.889e-07, 0.0, 1.0, 0.0, -1.0, 0.0, 0.0, -1.0, 0.0, 0.0, -1.0, 0.0, 0.0, -1.0, 0.0, 0.0, 1.0, 0.0, 0.0, 1.0, 0.0, 0.0, 1.0, 0.0, 0.0, 1.0, 0.0, 2.833e-07, 0.0, -1.0, 2.833e-07, 0.0, -1.0, 2.833e-07, 0.0, -1.0, 2.833e-07, 0.0, -1.0, -3.778e-07, 0.0, 1.0, -3.778e-07, 0.0, 1.0, -3.778e-07, 0.0, 1.0, -3.778e-07, 0.0, 1.0, 0.0, -1.0, 2.109e-07, 0.0, -1.0, 2.109e-07, 0.0, -1.0, 2.109e-07, 0.0, -1.0, 2.109e-07, 0.0, 1.0, -1.932e-07, 0.0, 1.0, -1.932e-07, 0.0, 1.0, -1.932e-07, 0.0, 1.0, -1.932e-07, 2.833e-07, 0.0, -1.0, 2.833e-07, 0.0, -1.0, 2.833e-07, 0.0, -1.0, 2.833e-07, 0.0, -1.0, -1.889e-07, 0.0, 1.0, -1.889e-07, 0.0, 1.0, -1.889e-07, 0.0, 1.0, -1.889e-07, 0.0, 1.0, 0.0, -1.0, 0.0, 0.0, -1.0, 0.0, 0.0, -1.0, 0.0, 0.0, -1.0, 0.0, 0.0, 1.0, 0.0, 0.0, 1.0, 0.0, 0.0, 1.0, 0.0, 0.0, 1.0, 0.0, 1.889e-07, 0.0, -1.0, 1.889e-07, 0.0, -1.0, 1.889e-07, 0.0, -1.0, 1.889e-07, 0.0, -1.0, 0.0, 0.0, 1.0, 0.0, 0.0, 1.0, 0.0, 0.0, 1.0, 0.0, 0.0, 1.0, 0.0, -1.0, 0.0, 0.0, -1.0, 0.0, 0.0, -1.0, 0.0, 0.0, -1.0, 0.0, 0.0, 1.0, 0.0, 0.0, 1.0, 0.0, 0.0, 1.0, 0.0, 0.0, 1.0, 0.0, 1.889e-07, 0.0, -1.0, 1.889e-07, 0.0, -1.0, 1.889e-07, 0.0, -1.0, 1.889e-07, 0.0, -1.0, 0.0, 0.0, 1.0, 0.0, 0.0, 1.0, 0.0, 0.0, 1.0, 0.0, 0.0, 1.0, 0.0, -1.0, 2.109e-07, 0.0, -1.0, 2.109e-07, 0.0, -1.0, 2.109e-07, 0.0, -1.0, 2.109e-07, 0.0, 1.0, -1.932e-07, 0.0, 1.0, -1.932e-07, 0.0, 1.0, -1.932e-07, 0.0, 1.0, -1.932e-07, 0.0, 0.0, -1.0, 0.0, 0.0, -1.0, 0.0, 0.0, -1.0, 0.0, 0.0, -1.0, 0.0, 0.0, 1.0, 0.0, 0.0, 1.0, 0.0, 0.0, 1.0, 0.0, 0.0, 1.0, 0.0, -1.0, 0.0, 0.0, -1.0, 0.0, 0.0, -1.0, 0.0, 0.0, -1.0, 0.0, 0.0, 1.0, 0.0, 0.0, 1.0, 0.0, 0.0, 1.0, 0.0, 0.0, 1.0, 0.0, 0.0, 0.0, -1.0, 0.0, 0.0, -1.0, 0.0, 0.0, -1.0, 0.0, 0.0, -1.0])] * 3)])

# ---- objects
ob_pool_chair = bpy.data.objects.new('Pool_Chair', me_cube_013)

# ---- transforms, parenting, visibility, modifiers, constraints
ob_pool_chair.location = (0.0, 0.0, 10.11)
ob_pool_chair.rotation_euler = (1.571, 0.0, 0.0)
ob_pool_chair.scale = (0.1271, 0.1271, 0.1271)
ob_pool_chair.color = (0.8, 0.8, 0.8, 1.0)

# ---- collection membership
col_collection.objects.link(ob_pool_chair)

# ---- scene / render settings (as saved in the file)
scene.frame_start = 1; scene.frame_end = 250; scene.frame_set(1)
scene.render.engine = 'BLENDER_EEVEE_NEXT'
scene.cycles.sampling_pattern = 'TABULATED_SOBOL'
scene.cycles.use_light_tree = False
scene.view_settings.view_transform = 'Filmic'
bpy.context.view_layer.update()

# ---- added for rendering (the .blend has no active camera and no usable light): camera, sun
cam_auto = bpy.data.cameras.new('AutoCamera')
cam_auto.lens = 50.0
cam_auto.sensor_width = 36.0
cam_auto.clip_end = 1000.0
ob_auto_camera = bpy.data.objects.new('AutoCamera', cam_auto)
scene.collection.objects.link(ob_auto_camera)
ob_auto_camera.location = (2.81581, -4.60668, 12.3626)
ob_auto_camera.rotation_euler = (1.09748, -7.21219e-08, 0.694738)
scene.camera = ob_auto_camera
light_auto_sun = bpy.data.lights.new('AutoSun', 'SUN')
light_auto_sun.energy = 3.0
light_auto_sun.angle = 0.0523599
ob_auto_sun = bpy.data.objects.new('AutoSun', light_auto_sun)
scene.collection.objects.link(ob_auto_sun)
ob_auto_sun.rotation_euler = (0.872665, 0.174533, 0.523599)
bpy.context.view_layer.update()
